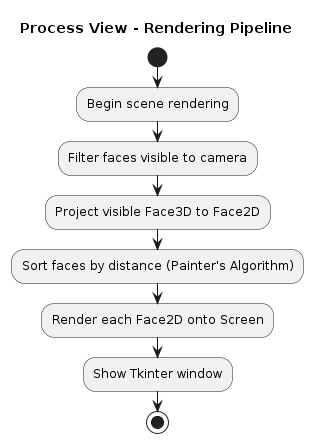

The diagram above was rendered by PlantUML. Its source (embedded in the PNG):
@startuml ProcessView_Rendering
title "Process View - Rendering Pipeline"

start
:Begin scene rendering;
:Filter faces visible to camera;
:Project visible Face3D to Face2D;
:Sort faces by distance (Painter's Algorithm);
:Render each Face2D onto Screen;
:Show Tkinter window;
stop
@enduml